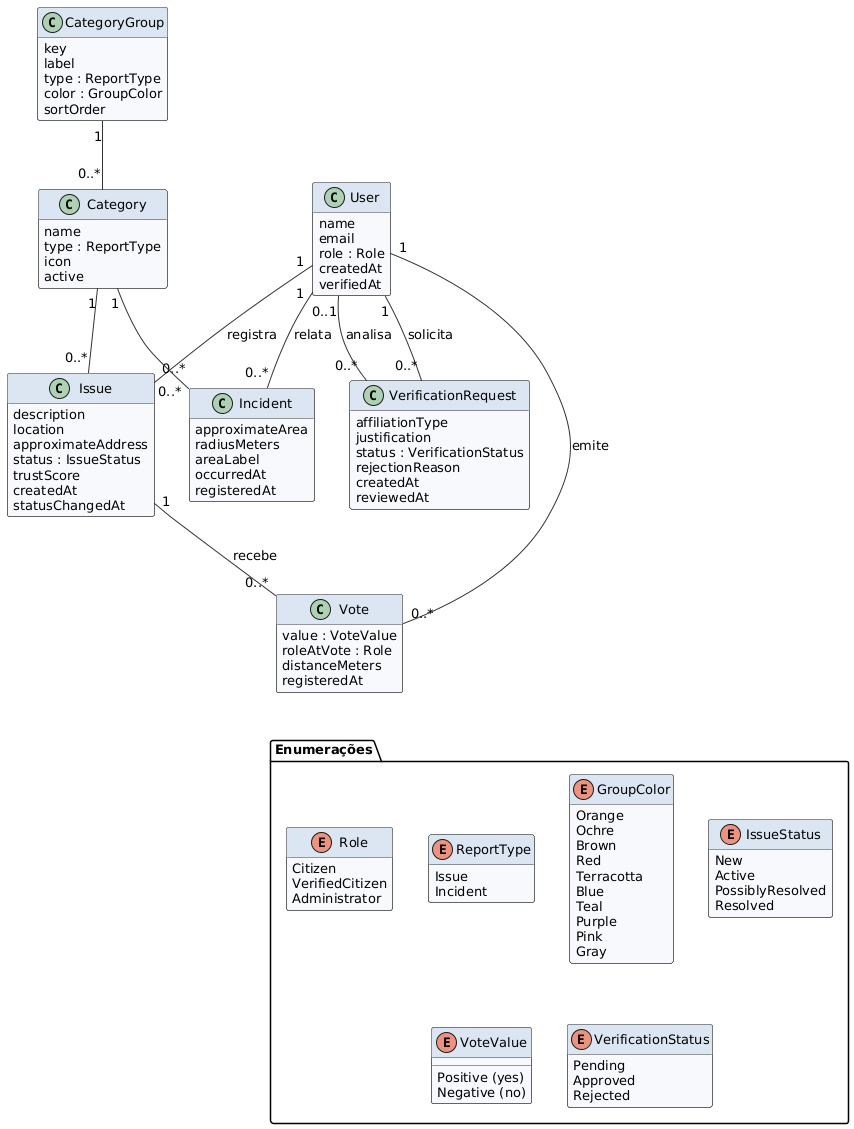

The diagram above was rendered by PlantUML. Its source (embedded in the PNG):
@startuml
!include _style.iuml
hide empty methods
class User {
  name
  email
  role : Role
  createdAt
  verifiedAt
}
class VerificationRequest {
  affiliationType
  justification
  status : VerificationStatus
  rejectionReason
  createdAt
  reviewedAt
}
class Category {
  name
  type : ReportType
  icon
  active
}
class CategoryGroup {
  key
  label
  type : ReportType
  color : GroupColor
  sortOrder
}
class Issue {
  description
  location
  approximateAddress
  status : IssueStatus
  trustScore
  createdAt
  statusChangedAt
}
class Vote {
  value : VoteValue
  roleAtVote : Role
  distanceMeters
  registeredAt
}
class Incident {
  approximateArea
  radiusMeters
  areaLabel
  occurredAt
  registeredAt
}
User "1" -- "0..*" VerificationRequest : solicita
User "0..1" -- "0..*" VerificationRequest : analisa
User "1" -- "0..*" Issue : registra
User "1" -- "0..*" Incident : relata
User "1" -- "0..*" Vote : emite
Issue "1" -- "0..*" Vote : recebe
CategoryGroup "1" -- "0..*" Category
Category "1" -- "0..*" Issue
Category "1" -- "0..*" Incident
package "Enumerações" {
enum Role {
  Citizen
  VerifiedCitizen
  Administrator
}
enum ReportType {
  Issue
  Incident
}
enum GroupColor {
  Orange
  Ochre
  Brown
  Red
  Terracotta
  Blue
  Teal
  Purple
  Pink
  Gray
}
enum IssueStatus {
  New
  Active
  PossiblyResolved
  Resolved
}
enum VoteValue {
  Positive (yes)
  Negative (no)
}
enum VerificationStatus {
  Pending
  Approved
  Rejected
}
}
Vote -[hidden]down- Role
@enduml